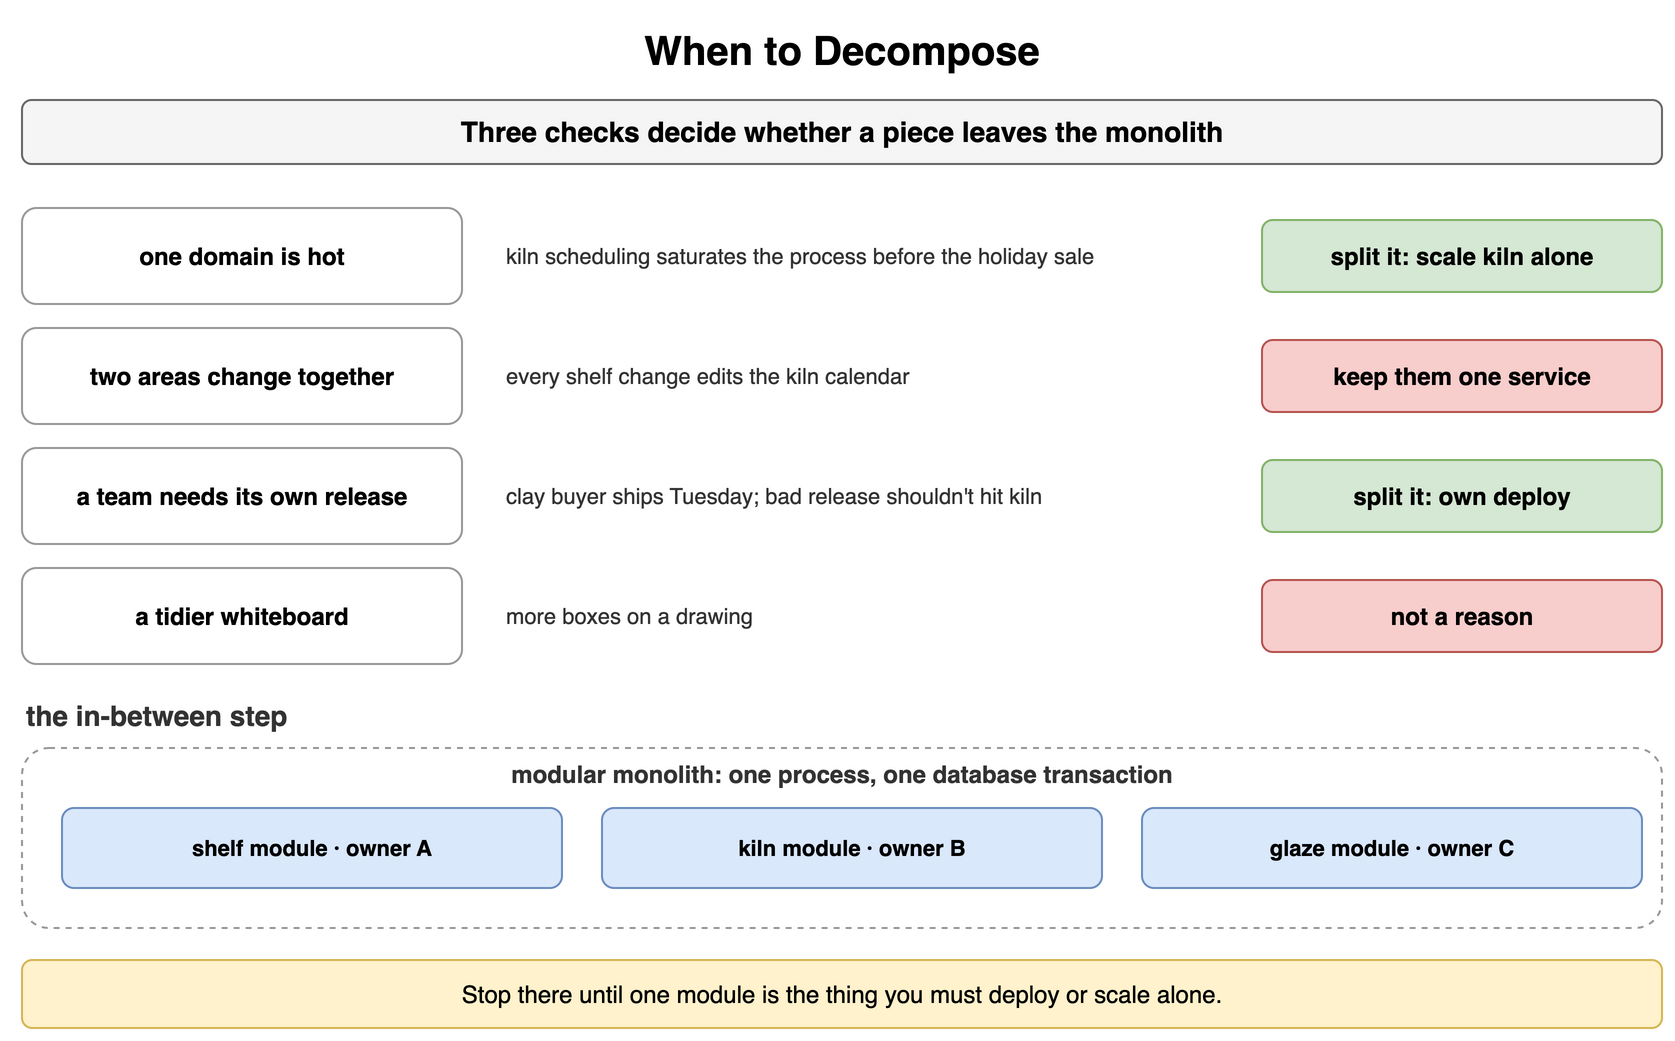

The diagram above was exported from draw.io. Its source (the exported page's mxGraphModel, read from the mxfile embedded in the PNG):
<mxGraphModel dx="900" dy="530" grid="1" gridSize="10" guides="1" tooltips="1" connect="1" arrows="1" fold="1" page="1" pageScale="1" pageWidth="900" pageHeight="530" math="0" shadow="0">
  <root>
    <mxCell id="0" />
    <mxCell id="1" parent="0" />
    <mxCell id="b1" value="When to Decompose" style="text;html=1;align=center;verticalAlign=middle;whiteSpace=wrap;fontSize=20;fontStyle=1;" vertex="1" parent="1">
      <mxGeometry x="40" y="10" width="820" height="30" as="geometry" />
    </mxCell>
    <mxCell id="b2" value="Three checks decide whether a piece leaves the monolith" style="rounded=1;whiteSpace=wrap;html=1;fillColor=#f5f5f5;strokeColor=#666666;fontStyle=1;fontSize=14;" vertex="1" parent="1">
      <mxGeometry x="40" y="50" width="820" height="32" as="geometry" />
    </mxCell>
    <mxCell id="b3" value="one domain is hot" style="rounded=1;whiteSpace=wrap;html=1;fillColor=#ffffff;strokeColor=#999999;fontSize=12;align=center;fontStyle=1;" vertex="1" parent="1">
      <mxGeometry x="40" y="104" width="220" height="48" as="geometry" />
    </mxCell>
    <mxCell id="b4" value="kiln scheduling saturates the process before the holiday sale" style="text;html=1;whiteSpace=wrap;fontSize=11;align=left;verticalAlign=middle;fontSize=11;fontColor=#333333;" vertex="1" parent="1">
      <mxGeometry x="280" y="104" width="360" height="48" as="geometry" />
    </mxCell>
    <mxCell id="b5" value="split it: scale kiln alone" style="rounded=1;whiteSpace=wrap;html=1;fillColor=#d5e8d4;strokeColor=#82b366;fontSize=12;align=center;fontStyle=1;" vertex="1" parent="1">
      <mxGeometry x="660" y="110" width="200" height="36" as="geometry" />
    </mxCell>
    <mxCell id="b6" value="two areas change together" style="rounded=1;whiteSpace=wrap;html=1;fillColor=#ffffff;strokeColor=#999999;fontSize=12;align=center;fontStyle=1;" vertex="1" parent="1">
      <mxGeometry x="40" y="164" width="220" height="48" as="geometry" />
    </mxCell>
    <mxCell id="b7" value="every shelf change edits the kiln calendar" style="text;html=1;whiteSpace=wrap;fontSize=11;align=left;verticalAlign=middle;fontSize=11;fontColor=#333333;" vertex="1" parent="1">
      <mxGeometry x="280" y="164" width="360" height="48" as="geometry" />
    </mxCell>
    <mxCell id="b8" value="keep them one service" style="rounded=1;whiteSpace=wrap;html=1;fillColor=#f8cecc;strokeColor=#b85450;fontSize=12;align=center;fontStyle=1;" vertex="1" parent="1">
      <mxGeometry x="660" y="170" width="200" height="36" as="geometry" />
    </mxCell>
    <mxCell id="b9" value="a team needs its own release" style="rounded=1;whiteSpace=wrap;html=1;fillColor=#ffffff;strokeColor=#999999;fontSize=12;align=center;fontStyle=1;" vertex="1" parent="1">
      <mxGeometry x="40" y="224" width="220" height="48" as="geometry" />
    </mxCell>
    <mxCell id="b10" value="clay buyer ships Tuesday; bad release shouldn't hit kiln" style="text;html=1;whiteSpace=wrap;fontSize=11;align=left;verticalAlign=middle;fontSize=11;fontColor=#333333;" vertex="1" parent="1">
      <mxGeometry x="280" y="224" width="360" height="48" as="geometry" />
    </mxCell>
    <mxCell id="b11" value="split it: own deploy" style="rounded=1;whiteSpace=wrap;html=1;fillColor=#d5e8d4;strokeColor=#82b366;fontSize=12;align=center;fontStyle=1;" vertex="1" parent="1">
      <mxGeometry x="660" y="230" width="200" height="36" as="geometry" />
    </mxCell>
    <mxCell id="b12" value="a tidier whiteboard" style="rounded=1;whiteSpace=wrap;html=1;fillColor=#ffffff;strokeColor=#999999;fontSize=12;align=center;fontStyle=1;" vertex="1" parent="1">
      <mxGeometry x="40" y="284" width="220" height="48" as="geometry" />
    </mxCell>
    <mxCell id="b13" value="more boxes on a drawing" style="text;html=1;whiteSpace=wrap;fontSize=11;align=left;verticalAlign=middle;fontSize=11;fontColor=#333333;" vertex="1" parent="1">
      <mxGeometry x="280" y="284" width="360" height="48" as="geometry" />
    </mxCell>
    <mxCell id="b14" value="not a reason" style="rounded=1;whiteSpace=wrap;html=1;fillColor=#f8cecc;strokeColor=#b85450;fontSize=12;align=center;fontStyle=1;" vertex="1" parent="1">
      <mxGeometry x="660" y="290" width="200" height="36" as="geometry" />
    </mxCell>
    <mxCell id="b15" value="the in-between step" style="text;html=1;whiteSpace=wrap;fontSize=11;align=left;verticalAlign=middle;fontSize=14;fontColor=#333333;fontStyle=1;" vertex="1" parent="1">
      <mxGeometry x="40" y="348" width="400" height="20" as="geometry" />
    </mxCell>
    <mxCell id="b16" value="" style="rounded=1;whiteSpace=wrap;html=1;fillColor=#ffffff;strokeColor=#999999;dashed=1;" vertex="1" parent="1">
      <mxGeometry x="40" y="374" width="820" height="90" as="geometry" />
    </mxCell>
    <mxCell id="b17" value="modular monolith: one process, one database transaction" style="text;html=1;whiteSpace=wrap;fontSize=11;align=center;verticalAlign=middle;fontSize=12;fontColor=#333333;fontStyle=1;" vertex="1" parent="1">
      <mxGeometry x="40" y="378" width="820" height="18" as="geometry" />
    </mxCell>
    <mxCell id="b18" value="shelf module · owner A" style="rounded=1;whiteSpace=wrap;html=1;fillColor=#dae8fc;strokeColor=#6c8ebf;fontSize=11;align=center;fontStyle=1;" vertex="1" parent="1">
      <mxGeometry x="60" y="404" width="250" height="40" as="geometry" />
    </mxCell>
    <mxCell id="b19" value="kiln module · owner B" style="rounded=1;whiteSpace=wrap;html=1;fillColor=#dae8fc;strokeColor=#6c8ebf;fontSize=11;align=center;fontStyle=1;" vertex="1" parent="1">
      <mxGeometry x="330" y="404" width="250" height="40" as="geometry" />
    </mxCell>
    <mxCell id="b20" value="glaze module · owner C" style="rounded=1;whiteSpace=wrap;html=1;fillColor=#dae8fc;strokeColor=#6c8ebf;fontSize=11;align=center;fontStyle=1;" vertex="1" parent="1">
      <mxGeometry x="600" y="404" width="250" height="40" as="geometry" />
    </mxCell>
    <mxCell id="b21" value="Stop there until one module is the thing you must deploy or scale alone." style="rounded=1;whiteSpace=wrap;html=1;fillColor=#fff2cc;strokeColor=#d6b656;fontSize=12;align=center;" vertex="1" parent="1">
      <mxGeometry x="40" y="480" width="820" height="34" as="geometry" />
    </mxCell>
  </root>
</mxGraphModel>